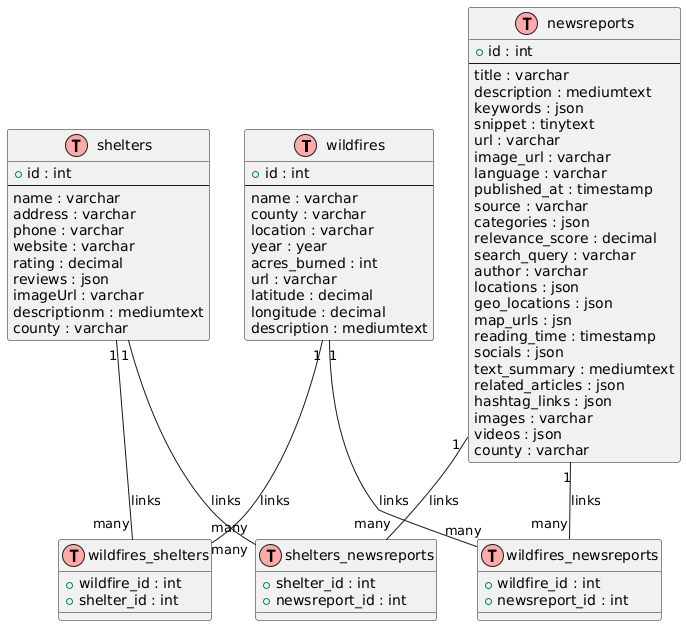

The diagram above was rendered by PlantUML. Its source (embedded in the PNG):
@startuml
!define table(x) class x << (T,#FFAAAA) >>

' Tables
table(wildfires) {
  +id : int
  --
  name : varchar
  county : varchar
  location : varchar
  year : year
  acres_burned : int
  url : varchar
  latitude : decimal
  longitude : decimal
  description : mediumtext
}

table(shelters) {
  +id : int
  --
  name : varchar
  address : varchar
  phone : varchar
  website : varchar
  rating : decimal
  reviews : json
  imageUrl : varchar
  descriptionm : mediumtext
  county : varchar
}

table(newsreports) {
  +id : int
  --
  title : varchar
  description : mediumtext
  keywords : json
  snippet : tinytext
  url : varchar
  image_url : varchar
  language : varchar
  published_at : timestamp
  source : varchar
  categories : json
  relevance_score : decimal
  search_query : varchar
  author : varchar
  locations : json
  geo_locations : json
  map_urls : jsn
  reading_time : timestamp
  socials : json
  text_summary : mediumtext
  related_articles : json
  hashtag_links : json
  images : varchar
  videos : json
  county : varchar
}

' Junction tables for many-to-many relationships
table(wildfires_shelters) {
  +wildfire_id : int
  +shelter_id : int
}

table(wildfires_newsreports) {
  +wildfire_id : int
  +newsreport_id : int
}

table(shelters_newsreports) {
  +shelter_id : int
  +newsreport_id : int
}

' Relationships
wildfires "1" -- "many" wildfires_shelters : links
shelters "1" -- "many" wildfires_shelters : links

wildfires "1" -- "many" wildfires_newsreports : links
newsreports "1" -- "many" wildfires_newsreports : links

shelters "1" -- "many" shelters_newsreports : links
newsreports "1" -- "many" shelters_newsreports : links
@enduml